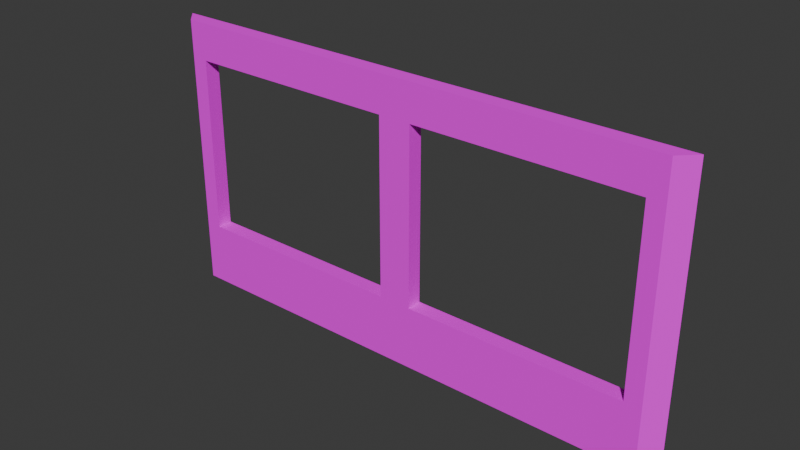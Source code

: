 # Source: CageDoor.blend  (saved by Blender 4.2.66; exported with 4.5.12 LTS)
import bpy
from mathutils import Matrix  # noqa: F401  (used for matrix-valued properties, if any)

bpy.ops.wm.read_factory_settings(use_empty=True)
scene = bpy.context.scene
scene.name = 'Scene'

# ---- collections
col_collection = bpy.data.collections.new('Collection'); scene.collection.children.link(col_collection)

# ---- images (referenced by path relative to the original .blend; pixels are not part of the script)
import os
ASSET_DIR = os.environ.get("B2B_ASSET_DIR", "")  # directory of the original .blend (textures are referenced by path, not embedded)
HERE = os.path.dirname(os.path.abspath(__file__))  # packed textures are extracted next to this script under _unpacked/

def load_image(name, relpath, width, height, colorspace="sRGB"):
    """Load a texture the original file referenced (path relative to the .blend, or extracted next to this script)."""
    p = next((c for c in (os.path.join(HERE, relpath), os.path.join(ASSET_DIR, relpath)) if relpath and os.path.exists(c)), "")
    if p:
        img = bpy.data.images.load(p, check_existing=True)
        img.name = name
    else:  # same state as the original file: an image datablock whose file is absent (Cycles renders it pink)
        img = bpy.data.images.new(name, width, height)
        img.source = "FILE"
        img.filepath = "//" + (relpath or name)
    img.colorspace_settings.name = colorspace
    return img
img_cagewall_png = load_image('CageWall.png', 'CageWall.png', 1024, 1024, 'sRGB')

# ---- materials (node trees are filled in below, after node groups)
mat_id9 = bpy.data.materials.new('ID9')
mat_id9.diffuse_color = (0.302, 0.302, 0.302, 1.0)

# ---- material node trees
mat_id9.use_nodes = True; mat_id9.node_tree.nodes.clear()
_N = mat_id9.node_tree.nodes; _L = mat_id9.node_tree.links
n0 = _N.new('ShaderNodeBsdfPrincipled'); n0.name = 'Principled BSDF'; n0.location = (0, 300)
n0.inputs[13].default_value = 0.0
n1 = _N.new('ShaderNodeOutputMaterial'); n1.name = 'Material Output'; n1.location = (300, 300)
n2 = _N.new('ShaderNodeTexImage'); n2.name = 'Image Texture'; n2.location = (-290, 275)
n2.image = img_cagewall_png
_L.new(n0.outputs[0], n1.inputs[0])
_L.new(n2.outputs[0], n0.inputs[0])
n1.is_active_output = True

# ---- world
world_world = bpy.data.worlds.new('World'); scene.world = world_world
world_world.use_nodes = True; world_world.node_tree.nodes.clear()
_N = world_world.node_tree.nodes; _L = world_world.node_tree.links
n0 = _N.new('ShaderNodeOutputWorld'); n0.name = 'World Output'; n0.location = (300, 300)
n1 = _N.new('ShaderNodeBackground'); n1.name = 'Background'; n1.location = (10, 300)
n1.inputs[0].default_value = (0.05088, 0.05088, 0.05088, 1.0)
_L.new(n1.outputs[0], n0.inputs[0])
n0.is_active_output = True
world_world.color = (0.05088, 0.05088, 0.05088)
world_world.sun_shadow_jitter_overblur = 0.0

# ---- meshes
me_id3 = bpy.data.meshes.new('ID3')
me_id3.from_pydata([(-1.139, 1.294, 1.07), (-1.139, 1.219, 0.2066), (-1.139, 1.294, 0.2066), (-1.139, 1.219, 1.07), (-1.139, 1.294, 0.2066), (-0.08, 1.219, 0.2066), (-0.08, 1.294, 0.2066), (-1.139, 1.219, 0.2066), (-0.08, 1.219, 0.2066), (-0.08, 1.294, 1.07), (-0.08, 1.294, 0.2066), (-0.08, 1.219, 1.07), (-0.08, 1.294, 1.07), (-1.139, 1.219, 1.07), (-1.139, 1.294, 1.07), (-0.08, 1.219, 1.07), (1.139, 1.294, 1.07), (0.08, 1.219, 1.07), (0.08, 1.294, 1.07), (1.139, 1.219, 1.07), (0.08, 1.294, 1.07), (0.08, 1.219, 0.2066), (0.08, 1.294, 0.2066), (0.08, 1.219, 1.07), (0.08, 1.219, 0.2066), (1.139, 1.294, 0.2066), (0.08, 1.294, 0.2066), (1.139, 1.219, 0.2066), (1.139, 1.219, 0.2066), (1.139, 1.294, 1.07), (1.139, 1.294, 0.2066), (1.139, 1.219, 1.07), (-1.294, 1.294, -0.1), (-1.219, 1.219, 1.25), (-1.294, 1.294, 1.25), (-1.219, 1.219, -0.1), (-1.294, 1.294, -0.1), (1.219, 1.219, -0.1), (-1.219, 1.219, -0.1), (1.294, 1.294, -0.1), (1.219, 1.219, 1.25), (1.294, 1.294, 1.25), (-1.294, 1.294, 1.25), (-1.219, 1.219, 1.25), (-1.219, 1.219, 1.25), (-1.219, 1.219, -0.1), (-1.139, 1.219, 0.2066), (-1.139, 1.219, 1.07), (-0.08, 1.219, 1.07), (0.08, 1.219, 0.2066), (0.08, 1.219, 1.07), (-0.08, 1.219, 0.2066), (1.219, 1.219, 1.25), (1.219, 1.219, -0.1), (1.139, 1.219, 1.07), (1.139, 1.219, 0.2066), (0.08, 1.294, 0.2066), (1.294, 1.294, -0.1), (-1.294, 1.294, -0.1), (-0.08, 1.294, 0.2066), (1.294, 1.294, 1.25), (1.139, 1.294, 0.2066), (1.139, 1.294, 1.07), (-1.294, 1.294, 1.25), (-0.08, 1.294, 1.07), (0.08, 1.294, 1.07), (-1.139, 1.294, 0.2066), (-1.139, 1.294, 1.07), (1.294, 1.294, 1.25), (1.219, 1.219, -0.1), (1.294, 1.294, -0.1), (1.219, 1.219, 1.25)], [], [(0, 1, 2), (1, 0, 3), (4, 5, 6), (5, 4, 7), (8, 9, 10), (8, 11, 9), (12, 13, 14), (13, 12, 15), (16, 17, 18), (17, 16, 19), (20, 21, 22), (21, 20, 23), (24, 25, 26), (24, 27, 25), (28, 29, 30), (28, 31, 29), (32, 33, 34), (32, 35, 33), (36, 37, 38), (37, 36, 39), (40, 41, 42), (40, 42, 43), (44, 45, 46), (47, 44, 46), (44, 47, 48), (49, 50, 51), (44, 48, 52), (53, 49, 45), (50, 48, 51), (45, 51, 46), (45, 49, 51), (52, 54, 55), (52, 55, 53), (53, 55, 49), (54, 52, 50), (52, 48, 50), (56, 57, 58), (56, 58, 59), (60, 61, 62), (63, 60, 64), (59, 64, 65), (65, 60, 62), (57, 61, 60), (56, 61, 57), (60, 65, 64), (59, 65, 56), (66, 59, 58), (63, 66, 58), (64, 67, 63), (63, 67, 66), (68, 69, 70), (68, 71, 69)])
_uv = me_id3.uv_layers.new(name='UVMap')
_uv.uv.foreach_set('vector', [0.9758, 0.6642, 0.9523, 0.3937, 0.9758, 0.3937, 0.9523, 0.3937, 0.9758, 0.6642, 0.9523, 0.6642, 0.9519, 0.332, 0.9284, 0.0002339, 0.9519, 0.0002339, 0.9284, 0.0002339, 0.9519, 0.332, 0.9284, 0.332, 0.9998, 0.2711, 0.9763, 0.5415, 0.9763, 0.2711, 0.9998, 0.2711, 0.9998, 0.5415, 0.9763, 0.5415, 0.9284, 0.3324, 0.9519, 0.6642, 0.9284, 0.6642, 0.9519, 0.6642, 0.9284, 0.3324, 0.9519, 0.3324, 0.9284, 0.6646, 0.9519, 0.9963, 0.9284, 0.9963, 0.9519, 0.9963, 0.9284, 0.6646, 0.9519, 0.6646, 0.9998, 0.2706, 0.9763, 0.0002339, 0.9998, 0.0002339, 0.9763, 0.0002339, 0.9998, 0.2706, 0.9763, 0.2706, 0.9758, 0.0002339, 0.9523, 0.332, 0.9523, 0.0002339, 0.9758, 0.0002339, 0.9758, 0.332, 0.9523, 0.332, 0.9758, 0.6646, 0.9523, 0.935, 0.9523, 0.6646, 0.9758, 0.6646, 0.9758, 0.935, 0.9523, 0.935, 0.8947, 0.4235, 0.9279, 0.8463, 0.8947, 0.8463, 0.8947, 0.4235, 0.9279, 0.4235, 0.9279, 0.8463, 0.4235, 0.8109, 0.447, 0.02372, 0.447, 0.7874, 0.447, 0.02372, 0.4235, 0.8109, 0.4235, 0.0002339, 0.4475, 0.02372, 0.4709, 0.0002338, 0.4709, 0.8109, 0.4475, 0.02372, 0.4709, 0.8109, 0.4475, 0.7874, 0.4714, 0.0002339, 0.8942, 0.0002338, 0.7982, 0.02529, 0.5278, 0.02529, 0.4714, 0.0002339, 0.7982, 0.02529, 0.4714, 0.0002339, 0.5278, 0.02529, 0.5278, 0.357, 0.7982, 0.4071, 0.5278, 0.4071, 0.7982, 0.357, 0.4714, 0.0002339, 0.5278, 0.357, 0.4714, 0.7639, 0.8942, 0.7639, 0.7982, 0.4071, 0.8942, 0.0002338, 0.5278, 0.4071, 0.5278, 0.357, 0.7982, 0.357, 0.8942, 0.0002338, 0.7982, 0.357, 0.7982, 0.02529, 0.8942, 0.0002338, 0.7982, 0.4071, 0.7982, 0.357, 0.4714, 0.7639, 0.5278, 0.7388, 0.7982, 0.7388, 0.4714, 0.7639, 0.7982, 0.7388, 0.8942, 0.7639, 0.8942, 0.7639, 0.7982, 0.7388, 0.7982, 0.4071, 0.5278, 0.7388, 0.4714, 0.7639, 0.5278, 0.4071, 0.4714, 0.7639, 0.5278, 0.357, 0.5278, 0.4071, 0.09626, 0.4306, 0.0002338, 0.8109, 0.0002339, 0.000234, 0.09626, 0.4306, 0.0002339, 0.000234, 0.09626, 0.3805, 0.423, 0.8109, 0.09626, 0.7623, 0.3667, 0.7623, 0.423, 0.0002338, 0.423, 0.8109, 0.3667, 0.3805, 0.09626, 0.3805, 0.3667, 0.3805, 0.3667, 0.4306, 0.3667, 0.4306, 0.423, 0.8109, 0.3667, 0.7623, 0.0002338, 0.8109, 0.09626, 0.7623, 0.423, 0.8109, 0.09626, 0.4306, 0.09626, 0.7623, 0.0002338, 0.8109, 0.423, 0.8109, 0.3667, 0.4306, 0.3667, 0.3805, 0.09626, 0.3805, 0.3667, 0.4306, 0.09626, 0.4306, 0.09626, 0.04878, 0.09626, 0.3805, 0.0002339, 0.000234, 0.423, 0.0002338, 0.09626, 0.04878, 0.0002339, 0.000234, 0.3667, 0.3805, 0.3667, 0.04878, 0.423, 0.0002338, 0.423, 0.0002338, 0.3667, 0.04878, 0.09626, 0.04878, 0.9279, 0.423, 0.8947, 0.0002339, 0.9279, 0.0002339, 0.9279, 0.423, 0.8947, 0.423, 0.8947, 0.0002339])
me_id3.materials.append(mat_id9)
me_id3.update()
me_id3.normals_split_custom_set([tuple(v) for v in zip(*[iter([1.0, 0.0, 0.0, 1.0, 0.0, 0.0, 1.0, 0.0, 0.0, 1.0, 0.0, 0.0, 1.0, 0.0, 0.0, 1.0, 0.0, 0.0, 0.0, 0.0, 1.0, 0.0, 0.0, 1.0, 0.0, 0.0, 1.0, 0.0, 0.0, 1.0, 0.0, 0.0, 1.0, 0.0, 0.0, 1.0, -1.0, 0.0, 0.0, -1.0, 0.0, 0.0, -1.0, 0.0, 0.0, -1.0, 0.0, 0.0, -1.0, 0.0, 0.0, -1.0, 0.0, 0.0, 0.0, 0.0, -1.0, 0.0, 0.0, -1.0, 0.0, 0.0, -1.0, 0.0, 0.0, -1.0, 0.0, 0.0, -1.0, 0.0, 0.0, -1.0, 0.0, 0.0, -1.0, 0.0, 0.0, -1.0, 0.0, 0.0, -1.0, 0.0, 0.0, -1.0, 0.0, 0.0, -1.0, 0.0, 0.0, -1.0, 1.0, 0.0, 0.0, 1.0, 0.0, 0.0, 1.0, 0.0, 0.0, 1.0, 0.0, 0.0, 1.0, 0.0, 0.0, 1.0, 0.0, 0.0, 0.0, 0.0, 1.0, 0.0, 0.0, 1.0, 0.0, 0.0, 1.0, 0.0, 0.0, 1.0, 0.0, 0.0, 1.0, 0.0, 0.0, 1.0, -1.0, 0.0, 0.0, -1.0, 0.0, 0.0, -1.0, 0.0, 0.0, -1.0, 0.0, 0.0, -1.0, 0.0, 0.0, -1.0, 0.0, 0.0, -0.7071, -0.7071, 0.0, -0.7071, -0.7071, 0.0, -0.7071, -0.7071, 0.0, -0.7071, -0.7071, 0.0, -0.7071, -0.7071, 0.0, -0.7071, -0.7071, 0.0, 0.0, 0.0, -1.0, 0.0, 0.0, -1.0, 0.0, 0.0, -1.0, 0.0, 0.0, -1.0, 0.0, 0.0, -1.0, 0.0, 0.0, -1.0, 0.0, 0.0, 1.0, 0.0, 0.0, 1.0, 0.0, 0.0, 1.0, 0.0, 0.0, 1.0, 0.0, 0.0, 1.0, 0.0, 0.0, 1.0, 0.0, -1.0, 0.0, 0.0, -1.0, 0.0, 0.0, -1.0, 0.0, 0.0, -1.0, 0.0, 0.0, -1.0, 0.0, 0.0, -1.0, 0.0, 0.0, -1.0, 0.0, 0.0, -1.0, 0.0, 0.0, -1.0, 0.0, 0.0, -1.0, 0.0, 0.0, -1.0, 0.0, 0.0, -1.0, 0.0, 0.0, -1.0, -5.432e-07, 0.0, -1.0, -5.432e-07, 0.0, -1.0, -5.432e-07, 0.0, -1.0, 3.189e-07, 0.0, -1.0, 3.189e-07, 0.0, -1.0, 3.189e-07, 0.0, -1.0, 0.0, 0.0, -1.0, 0.0, 0.0, -1.0, 0.0, 0.0, -1.0, 0.0, 0.0, -1.0, 0.0, 0.0, -1.0, 0.0, 0.0, -1.0, -2.43e-06, 0.0, -1.0, -2.43e-06, 0.0, -1.0, -2.43e-06, 0.0, -1.0, 0.0, 0.0, -1.0, 0.0, 0.0, -1.0, 0.0, 0.0, -1.0, 0.0, 0.0, -1.0, 0.0, 0.0, -1.0, 0.0, 0.0, -1.0, 0.0, 0.0, -1.0, 0.0, 0.0, -1.0, 0.0, 0.0, -1.0, 0.0, 0.0, -1.0, 0.0, 0.0, -1.0, 0.0, 0.0, -1.0, 4.139e-06, 0.0, -1.0, 4.139e-06, 0.0, -1.0, 4.139e-06, 0.0, 1.0, 0.0, 0.0, 1.0, 0.0, 0.0, 1.0, 0.0, 0.0, 1.0, 4.86e-06, 0.0, 1.0, 4.86e-06, 0.0, 1.0, 4.86e-06, 0.0, 1.0, 0.0, 0.0, 1.0, 0.0, 0.0, 1.0, 0.0, 0.0, 1.0, 5.117e-07, 0.0, 1.0, 5.117e-07, 0.0, 1.0, 5.117e-07, 0.0, 1.0, 0.0, 0.0, 1.0, 0.0, 0.0, 1.0, 0.0, 0.0, 1.0, -3.126e-07, 0.0, 1.0, -3.126e-07, 0.0, 1.0, -3.126e-07, 0.0, 1.0, 0.0, 0.0, 1.0, 0.0, 0.0, 1.0, 0.0, 0.0, 1.0, 1.835e-07, 0.0, 1.0, 1.835e-07, 0.0, 1.0, 1.835e-07, 0.0, 1.0, -1.035e-05, 0.0, 1.0, -1.035e-05, 0.0, 1.0, -1.035e-05, 0.0, 1.0, 0.0, 0.0, 1.0, 0.0, 0.0, 1.0, 0.0, 0.0, 1.0, 0.0, 0.0, 1.0, 0.0, 0.0, 1.0, 0.0, 0.0, 1.0, 0.0, 0.0, 1.0, 0.0, 0.0, 1.0, 0.0, 0.0, 1.0, -3.126e-07, 0.0, 1.0, -3.126e-07, 0.0, 1.0, -3.126e-07, 0.0, 1.0, 0.0, 0.0, 1.0, 0.0, 0.0, 1.0, 0.0, 0.7071, -0.7071, 0.0, 0.7071, -0.7071, 0.0, 0.7071, -0.7071, 0.0, 0.7071, -0.7071, 0.0, 0.7071, -0.7071, 0.0, 0.7071, -0.7071, 0.0])] * 3)])

# ---- objects
ob_id2 = bpy.data.objects.new('ID2', me_id3)

# ---- transforms, parenting, visibility, modifiers, constraints
ob_id2.location = (0.0, 0.0, 0.0)

# ---- collection membership
col_collection.objects.link(ob_id2)

# ---- scene / render settings (as saved in the file)
scene.frame_start = 1; scene.frame_end = 250; scene.frame_set(1)
scene.render.engine = 'BLENDER_EEVEE_NEXT'
bpy.context.view_layer.update()

# ---- added for rendering (the .blend has no active camera and no usable light): camera, sun
cam_auto = bpy.data.cameras.new('AutoCamera')
cam_auto.lens = 50.0
cam_auto.sensor_width = 36.0
cam_auto.clip_end = 1000.0
ob_auto_camera = bpy.data.objects.new('AutoCamera', cam_auto)
scene.collection.objects.link(ob_auto_camera)
ob_auto_camera.location = (2.7019, -1.98558, 2.73652)
ob_auto_camera.rotation_euler = (1.09748, -7.21219e-08, 0.694738)
scene.camera = ob_auto_camera
light_auto_sun = bpy.data.lights.new('AutoSun', 'SUN')
light_auto_sun.energy = 3.0
light_auto_sun.angle = 0.0523599
ob_auto_sun = bpy.data.objects.new('AutoSun', light_auto_sun)
scene.collection.objects.link(ob_auto_sun)
ob_auto_sun.rotation_euler = (0.872665, 0.174533, 0.523599)
bpy.context.view_layer.update()
